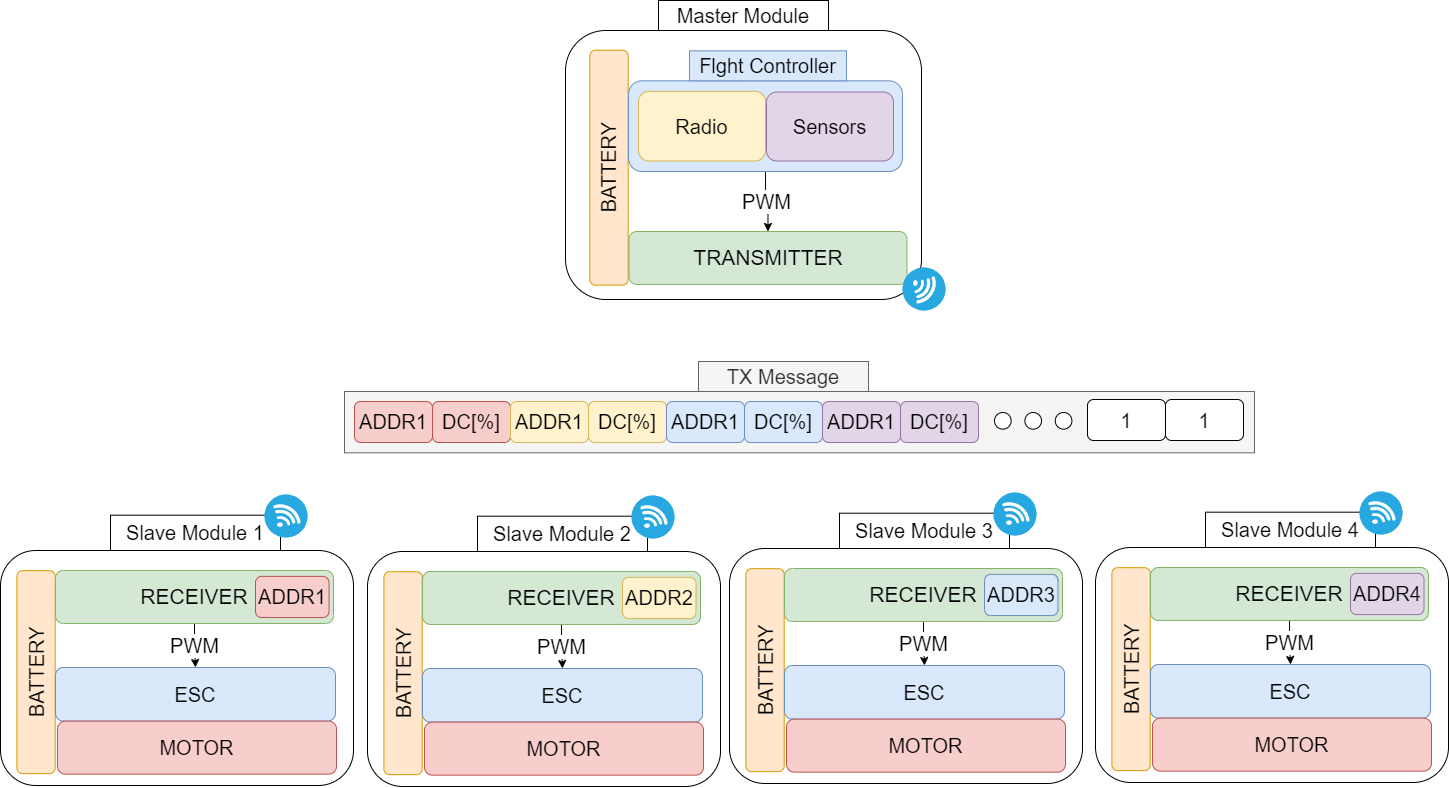

The diagram above was exported from draw.io. Its source (the exported page's mxGraphModel, read from the mxfile embedded in the PNG):
<mxGraphModel dx="2220" dy="1215" grid="0" gridSize="10" guides="1" tooltips="1" connect="1" arrows="1" fold="1" page="1" pageScale="1" pageWidth="1169" pageHeight="827" math="0" shadow="0">
  <root>
    <mxCell id="0" />
    <mxCell id="1" parent="0" />
    <mxCell id="eKuidUdOacCKyUzt9Vm6-3" value="" style="group" vertex="1" connectable="0" parent="1">
      <mxGeometry x="4" y="525" width="353" height="291" as="geometry" />
    </mxCell>
    <mxCell id="P0oKsgv2b1vY-4PQph8e-29" value="" style="rounded=1;whiteSpace=wrap;html=1;" parent="eKuidUdOacCKyUzt9Vm6-3" vertex="1">
      <mxGeometry y="56" width="353" height="235" as="geometry" />
    </mxCell>
    <mxCell id="P0oKsgv2b1vY-4PQph8e-30" value="&lt;font style=&quot;font-size: 20px;&quot;&gt;Slave Module 1&lt;/font&gt;" style="rounded=0;whiteSpace=wrap;html=1;" parent="eKuidUdOacCKyUzt9Vm6-3" vertex="1">
      <mxGeometry x="110" y="20.68583333333339" width="170" height="35.3125" as="geometry" />
    </mxCell>
    <mxCell id="P0oKsgv2b1vY-4PQph8e-31" value="&lt;font style=&quot;font-size: 20px;&quot;&gt;BATTERY&lt;br&gt;&lt;/font&gt;" style="rounded=1;whiteSpace=wrap;html=1;fillColor=#ffe6cc;strokeColor=#d79b00;rotation=-90;" parent="eKuidUdOacCKyUzt9Vm6-3" vertex="1">
      <mxGeometry x="-65.94" y="158.51" width="202.98" height="38.32" as="geometry" />
    </mxCell>
    <mxCell id="P0oKsgv2b1vY-4PQph8e-32" value="&lt;font style=&quot;font-size: 20px;&quot;&gt;ESC&lt;/font&gt;" style="rounded=1;whiteSpace=wrap;html=1;fillColor=#dae8fc;strokeColor=#6c8ebf;" parent="eKuidUdOacCKyUzt9Vm6-3" vertex="1">
      <mxGeometry x="55" y="173" width="280" height="53.62" as="geometry" />
    </mxCell>
    <mxCell id="P0oKsgv2b1vY-4PQph8e-34" value="&lt;font style=&quot;font-size: 20px;&quot;&gt;PWM&lt;/font&gt;" style="edgeStyle=orthogonalEdgeStyle;rounded=0;orthogonalLoop=1;jettySize=auto;html=1;exitX=0.5;exitY=1;exitDx=0;exitDy=0;entryX=0.5;entryY=0;entryDx=0;entryDy=0;" parent="eKuidUdOacCKyUzt9Vm6-3" source="P0oKsgv2b1vY-4PQph8e-35" target="P0oKsgv2b1vY-4PQph8e-32" edge="1">
      <mxGeometry relative="1" as="geometry" />
    </mxCell>
    <mxCell id="P0oKsgv2b1vY-4PQph8e-35" value="&lt;font style=&quot;font-size: 21px;&quot;&gt;RECEIVER&lt;br&gt;&lt;/font&gt;" style="rounded=1;whiteSpace=wrap;html=1;fillColor=#d5e8d4;strokeColor=#82b366;align=center;" parent="eKuidUdOacCKyUzt9Vm6-3" vertex="1">
      <mxGeometry x="55" y="75.98000000000002" width="278" height="52.97" as="geometry" />
    </mxCell>
    <mxCell id="P0oKsgv2b1vY-4PQph8e-37" value="&lt;font style=&quot;font-size: 20px;&quot;&gt;ADDR1&lt;/font&gt;" style="rounded=1;whiteSpace=wrap;html=1;fillColor=#f8cecc;strokeColor=#b85450;" parent="eKuidUdOacCKyUzt9Vm6-3" vertex="1">
      <mxGeometry x="255" y="81.86458333333337" width="73.5" height="41.197916666666664" as="geometry" />
    </mxCell>
    <mxCell id="P0oKsgv2b1vY-4PQph8e-33" value="&lt;font style=&quot;font-size: 20px;&quot;&gt;MOTOR&lt;/font&gt;" style="rounded=1;whiteSpace=wrap;html=1;fillColor=#f8cecc;strokeColor=#b85450;" parent="eKuidUdOacCKyUzt9Vm6-3" vertex="1">
      <mxGeometry x="57" y="226.62" width="279" height="53.02" as="geometry" />
    </mxCell>
    <mxCell id="eKuidUdOacCKyUzt9Vm6-2" value="" style="fillColor=#28A8E0;verticalLabelPosition=bottom;sketch=0;html=1;strokeColor=#ffffff;verticalAlign=top;align=center;points=[[0.145,0.145,0],[0.5,0,0],[0.855,0.145,0],[1,0.5,0],[0.855,0.855,0],[0.5,1,0],[0.145,0.855,0],[0,0.5,0]];pointerEvents=1;shape=mxgraph.cisco_safe.compositeIcon;bgIcon=ellipse;resIcon=mxgraph.cisco_safe.capability.wireless_connection;" vertex="1" parent="eKuidUdOacCKyUzt9Vm6-3">
      <mxGeometry x="264" width="43" height="43" as="geometry" />
    </mxCell>
    <mxCell id="eKuidUdOacCKyUzt9Vm6-14" value="" style="group" vertex="1" connectable="0" parent="1">
      <mxGeometry x="371" y="526" width="353" height="291" as="geometry" />
    </mxCell>
    <mxCell id="eKuidUdOacCKyUzt9Vm6-15" value="" style="rounded=1;whiteSpace=wrap;html=1;" vertex="1" parent="eKuidUdOacCKyUzt9Vm6-14">
      <mxGeometry y="56" width="353" height="235" as="geometry" />
    </mxCell>
    <mxCell id="eKuidUdOacCKyUzt9Vm6-16" value="&lt;font style=&quot;font-size: 20px;&quot;&gt;Slave Module 2&lt;br&gt;&lt;/font&gt;" style="rounded=0;whiteSpace=wrap;html=1;" vertex="1" parent="eKuidUdOacCKyUzt9Vm6-14">
      <mxGeometry x="110" y="20.68583333333339" width="170" height="35.3125" as="geometry" />
    </mxCell>
    <mxCell id="eKuidUdOacCKyUzt9Vm6-17" value="&lt;font style=&quot;font-size: 20px;&quot;&gt;BATTERY&lt;br&gt;&lt;/font&gt;" style="rounded=1;whiteSpace=wrap;html=1;fillColor=#ffe6cc;strokeColor=#d79b00;rotation=-90;" vertex="1" parent="eKuidUdOacCKyUzt9Vm6-14">
      <mxGeometry x="-65.94" y="158.51" width="202.98" height="38.32" as="geometry" />
    </mxCell>
    <mxCell id="eKuidUdOacCKyUzt9Vm6-18" value="&lt;font style=&quot;font-size: 20px;&quot;&gt;ESC&lt;/font&gt;" style="rounded=1;whiteSpace=wrap;html=1;fillColor=#dae8fc;strokeColor=#6c8ebf;" vertex="1" parent="eKuidUdOacCKyUzt9Vm6-14">
      <mxGeometry x="55" y="173" width="280" height="53.62" as="geometry" />
    </mxCell>
    <mxCell id="eKuidUdOacCKyUzt9Vm6-19" value="&lt;font style=&quot;font-size: 20px;&quot;&gt;PWM&lt;/font&gt;" style="edgeStyle=orthogonalEdgeStyle;rounded=0;orthogonalLoop=1;jettySize=auto;html=1;exitX=0.5;exitY=1;exitDx=0;exitDy=0;entryX=0.5;entryY=0;entryDx=0;entryDy=0;" edge="1" parent="eKuidUdOacCKyUzt9Vm6-14" source="eKuidUdOacCKyUzt9Vm6-20" target="eKuidUdOacCKyUzt9Vm6-18">
      <mxGeometry relative="1" as="geometry" />
    </mxCell>
    <mxCell id="eKuidUdOacCKyUzt9Vm6-20" value="&lt;font style=&quot;font-size: 21px;&quot;&gt;RECEIVER&lt;br&gt;&lt;/font&gt;" style="rounded=1;whiteSpace=wrap;html=1;fillColor=#d5e8d4;strokeColor=#82b366;align=center;" vertex="1" parent="eKuidUdOacCKyUzt9Vm6-14">
      <mxGeometry x="55" y="75.98000000000002" width="278" height="52.97" as="geometry" />
    </mxCell>
    <mxCell id="eKuidUdOacCKyUzt9Vm6-21" value="&lt;font style=&quot;font-size: 20px;&quot;&gt;ADDR2&lt;/font&gt;" style="rounded=1;whiteSpace=wrap;html=1;fillColor=#fff2cc;strokeColor=#d6b656;" vertex="1" parent="eKuidUdOacCKyUzt9Vm6-14">
      <mxGeometry x="255" y="81.86458333333337" width="73.5" height="41.197916666666664" as="geometry" />
    </mxCell>
    <mxCell id="eKuidUdOacCKyUzt9Vm6-22" value="&lt;font style=&quot;font-size: 20px;&quot;&gt;MOTOR&lt;/font&gt;" style="rounded=1;whiteSpace=wrap;html=1;fillColor=#f8cecc;strokeColor=#b85450;" vertex="1" parent="eKuidUdOacCKyUzt9Vm6-14">
      <mxGeometry x="57" y="226.62" width="279" height="53.02" as="geometry" />
    </mxCell>
    <mxCell id="eKuidUdOacCKyUzt9Vm6-23" value="" style="fillColor=#28A8E0;verticalLabelPosition=bottom;sketch=0;html=1;strokeColor=#ffffff;verticalAlign=top;align=center;points=[[0.145,0.145,0],[0.5,0,0],[0.855,0.145,0],[1,0.5,0],[0.855,0.855,0],[0.5,1,0],[0.145,0.855,0],[0,0.5,0]];pointerEvents=1;shape=mxgraph.cisco_safe.compositeIcon;bgIcon=ellipse;resIcon=mxgraph.cisco_safe.capability.wireless_connection;" vertex="1" parent="eKuidUdOacCKyUzt9Vm6-14">
      <mxGeometry x="264" width="43" height="43" as="geometry" />
    </mxCell>
    <mxCell id="eKuidUdOacCKyUzt9Vm6-24" value="" style="group" vertex="1" connectable="0" parent="1">
      <mxGeometry x="733" y="523" width="353" height="291" as="geometry" />
    </mxCell>
    <mxCell id="eKuidUdOacCKyUzt9Vm6-25" value="" style="rounded=1;whiteSpace=wrap;html=1;" vertex="1" parent="eKuidUdOacCKyUzt9Vm6-24">
      <mxGeometry y="56" width="353" height="235" as="geometry" />
    </mxCell>
    <mxCell id="eKuidUdOacCKyUzt9Vm6-26" value="&lt;font style=&quot;font-size: 20px;&quot;&gt;Slave Module 3&lt;/font&gt;" style="rounded=0;whiteSpace=wrap;html=1;" vertex="1" parent="eKuidUdOacCKyUzt9Vm6-24">
      <mxGeometry x="110" y="20.68583333333339" width="170" height="35.3125" as="geometry" />
    </mxCell>
    <mxCell id="eKuidUdOacCKyUzt9Vm6-27" value="&lt;font style=&quot;font-size: 20px;&quot;&gt;BATTERY&lt;br&gt;&lt;/font&gt;" style="rounded=1;whiteSpace=wrap;html=1;fillColor=#ffe6cc;strokeColor=#d79b00;rotation=-90;" vertex="1" parent="eKuidUdOacCKyUzt9Vm6-24">
      <mxGeometry x="-65.94" y="158.51" width="202.98" height="38.32" as="geometry" />
    </mxCell>
    <mxCell id="eKuidUdOacCKyUzt9Vm6-28" value="&lt;font style=&quot;font-size: 20px;&quot;&gt;ESC&lt;/font&gt;" style="rounded=1;whiteSpace=wrap;html=1;fillColor=#dae8fc;strokeColor=#6c8ebf;" vertex="1" parent="eKuidUdOacCKyUzt9Vm6-24">
      <mxGeometry x="55" y="173" width="280" height="53.62" as="geometry" />
    </mxCell>
    <mxCell id="eKuidUdOacCKyUzt9Vm6-29" value="&lt;font style=&quot;font-size: 20px;&quot;&gt;PWM&lt;/font&gt;" style="edgeStyle=orthogonalEdgeStyle;rounded=0;orthogonalLoop=1;jettySize=auto;html=1;exitX=0.5;exitY=1;exitDx=0;exitDy=0;entryX=0.5;entryY=0;entryDx=0;entryDy=0;" edge="1" parent="eKuidUdOacCKyUzt9Vm6-24" source="eKuidUdOacCKyUzt9Vm6-30" target="eKuidUdOacCKyUzt9Vm6-28">
      <mxGeometry relative="1" as="geometry" />
    </mxCell>
    <mxCell id="eKuidUdOacCKyUzt9Vm6-30" value="&lt;font style=&quot;font-size: 21px;&quot;&gt;RECEIVER&lt;br&gt;&lt;/font&gt;" style="rounded=1;whiteSpace=wrap;html=1;fillColor=#d5e8d4;strokeColor=#82b366;align=center;" vertex="1" parent="eKuidUdOacCKyUzt9Vm6-24">
      <mxGeometry x="55" y="75.98000000000002" width="278" height="52.97" as="geometry" />
    </mxCell>
    <mxCell id="eKuidUdOacCKyUzt9Vm6-31" value="&lt;font style=&quot;font-size: 20px;&quot;&gt;ADDR3&lt;/font&gt;" style="rounded=1;whiteSpace=wrap;html=1;fillColor=#dae8fc;strokeColor=#6c8ebf;" vertex="1" parent="eKuidUdOacCKyUzt9Vm6-24">
      <mxGeometry x="255" y="81.86458333333337" width="73.5" height="41.197916666666664" as="geometry" />
    </mxCell>
    <mxCell id="eKuidUdOacCKyUzt9Vm6-32" value="&lt;font style=&quot;font-size: 20px;&quot;&gt;MOTOR&lt;/font&gt;" style="rounded=1;whiteSpace=wrap;html=1;fillColor=#f8cecc;strokeColor=#b85450;" vertex="1" parent="eKuidUdOacCKyUzt9Vm6-24">
      <mxGeometry x="57" y="226.62" width="279" height="53.02" as="geometry" />
    </mxCell>
    <mxCell id="eKuidUdOacCKyUzt9Vm6-33" value="" style="fillColor=#28A8E0;verticalLabelPosition=bottom;sketch=0;html=1;strokeColor=#ffffff;verticalAlign=top;align=center;points=[[0.145,0.145,0],[0.5,0,0],[0.855,0.145,0],[1,0.5,0],[0.855,0.855,0],[0.5,1,0],[0.145,0.855,0],[0,0.5,0]];pointerEvents=1;shape=mxgraph.cisco_safe.compositeIcon;bgIcon=ellipse;resIcon=mxgraph.cisco_safe.capability.wireless_connection;" vertex="1" parent="eKuidUdOacCKyUzt9Vm6-24">
      <mxGeometry x="264" width="43" height="43" as="geometry" />
    </mxCell>
    <mxCell id="eKuidUdOacCKyUzt9Vm6-34" value="" style="group;" vertex="1" connectable="0" parent="1">
      <mxGeometry x="1099" y="522" width="353" height="291" as="geometry" />
    </mxCell>
    <mxCell id="eKuidUdOacCKyUzt9Vm6-35" value="" style="rounded=1;whiteSpace=wrap;html=1;" vertex="1" parent="eKuidUdOacCKyUzt9Vm6-34">
      <mxGeometry y="56" width="353" height="235" as="geometry" />
    </mxCell>
    <mxCell id="eKuidUdOacCKyUzt9Vm6-36" value="&lt;font style=&quot;font-size: 20px;&quot;&gt;Slave Module 4&lt;/font&gt;" style="rounded=0;whiteSpace=wrap;html=1;" vertex="1" parent="eKuidUdOacCKyUzt9Vm6-34">
      <mxGeometry x="110" y="20.68583333333339" width="170" height="35.3125" as="geometry" />
    </mxCell>
    <mxCell id="eKuidUdOacCKyUzt9Vm6-37" value="&lt;font style=&quot;font-size: 20px;&quot;&gt;BATTERY&lt;br&gt;&lt;/font&gt;" style="rounded=1;whiteSpace=wrap;html=1;fillColor=#ffe6cc;strokeColor=#d79b00;rotation=-90;" vertex="1" parent="eKuidUdOacCKyUzt9Vm6-34">
      <mxGeometry x="-65.94" y="158.51" width="202.98" height="38.32" as="geometry" />
    </mxCell>
    <mxCell id="eKuidUdOacCKyUzt9Vm6-38" value="&lt;font style=&quot;font-size: 20px;&quot;&gt;ESC&lt;/font&gt;" style="rounded=1;whiteSpace=wrap;html=1;fillColor=#dae8fc;strokeColor=#6c8ebf;" vertex="1" parent="eKuidUdOacCKyUzt9Vm6-34">
      <mxGeometry x="55" y="173" width="280" height="53.62" as="geometry" />
    </mxCell>
    <mxCell id="eKuidUdOacCKyUzt9Vm6-39" value="&lt;font style=&quot;font-size: 20px;&quot;&gt;PWM&lt;/font&gt;" style="edgeStyle=orthogonalEdgeStyle;rounded=0;orthogonalLoop=1;jettySize=auto;html=1;exitX=0.5;exitY=1;exitDx=0;exitDy=0;entryX=0.5;entryY=0;entryDx=0;entryDy=0;" edge="1" parent="eKuidUdOacCKyUzt9Vm6-34" source="eKuidUdOacCKyUzt9Vm6-40" target="eKuidUdOacCKyUzt9Vm6-38">
      <mxGeometry relative="1" as="geometry" />
    </mxCell>
    <mxCell id="eKuidUdOacCKyUzt9Vm6-40" value="&lt;font style=&quot;font-size: 21px;&quot;&gt;RECEIVER&lt;br&gt;&lt;/font&gt;" style="rounded=1;whiteSpace=wrap;html=1;fillColor=#d5e8d4;strokeColor=#82b366;align=center;" vertex="1" parent="eKuidUdOacCKyUzt9Vm6-34">
      <mxGeometry x="55" y="75.98000000000002" width="278" height="52.97" as="geometry" />
    </mxCell>
    <mxCell id="eKuidUdOacCKyUzt9Vm6-41" value="&lt;font style=&quot;font-size: 20px;&quot;&gt;ADDR4&lt;/font&gt;" style="rounded=1;whiteSpace=wrap;html=1;fillColor=#e1d5e7;strokeColor=#9673a6;" vertex="1" parent="eKuidUdOacCKyUzt9Vm6-34">
      <mxGeometry x="255" y="81.86458333333337" width="73.5" height="41.197916666666664" as="geometry" />
    </mxCell>
    <mxCell id="eKuidUdOacCKyUzt9Vm6-42" value="&lt;font style=&quot;font-size: 20px;&quot;&gt;MOTOR&lt;/font&gt;" style="rounded=1;whiteSpace=wrap;html=1;fillColor=#f8cecc;strokeColor=#b85450;" vertex="1" parent="eKuidUdOacCKyUzt9Vm6-34">
      <mxGeometry x="57" y="226.62" width="279" height="53.02" as="geometry" />
    </mxCell>
    <mxCell id="eKuidUdOacCKyUzt9Vm6-43" value="" style="fillColor=#28A8E0;verticalLabelPosition=bottom;sketch=0;html=1;strokeColor=#ffffff;verticalAlign=top;align=center;points=[[0.145,0.145,0],[0.5,0,0],[0.855,0.145,0],[1,0.5,0],[0.855,0.855,0],[0.5,1,0],[0.145,0.855,0],[0,0.5,0]];pointerEvents=1;shape=mxgraph.cisco_safe.compositeIcon;bgIcon=ellipse;resIcon=mxgraph.cisco_safe.capability.wireless_connection;" vertex="1" parent="eKuidUdOacCKyUzt9Vm6-34">
      <mxGeometry x="264" width="43" height="43" as="geometry" />
    </mxCell>
    <mxCell id="eKuidUdOacCKyUzt9Vm6-47" value="" style="group" vertex="1" connectable="0" parent="1">
      <mxGeometry x="569" y="31" width="356" height="299" as="geometry" />
    </mxCell>
    <mxCell id="P0oKsgv2b1vY-4PQph8e-1" value="" style="rounded=1;whiteSpace=wrap;html=1;" parent="eKuidUdOacCKyUzt9Vm6-47" vertex="1">
      <mxGeometry y="30" width="356" height="269" as="geometry" />
    </mxCell>
    <mxCell id="P0oKsgv2b1vY-4PQph8e-2" value="&lt;font style=&quot;font-size: 20px;&quot;&gt;Master Module&lt;/font&gt;" style="rounded=0;whiteSpace=wrap;html=1;" parent="eKuidUdOacCKyUzt9Vm6-47" vertex="1">
      <mxGeometry x="93" width="170" height="30" as="geometry" />
    </mxCell>
    <mxCell id="eKuidUdOacCKyUzt9Vm6-44" value="&lt;font style=&quot;font-size: 20px;&quot;&gt;BATTERY&lt;br&gt;&lt;/font&gt;" style="rounded=1;whiteSpace=wrap;html=1;fillColor=#ffe6cc;strokeColor=#d79b00;rotation=-90;" vertex="1" parent="eKuidUdOacCKyUzt9Vm6-47">
      <mxGeometry x="-74" y="148" width="234.98" height="38.32" as="geometry" />
    </mxCell>
    <mxCell id="eKuidUdOacCKyUzt9Vm6-45" value="&lt;font style=&quot;font-size: 21px;&quot;&gt;TRANSMITTER&lt;br&gt;&lt;/font&gt;" style="rounded=1;whiteSpace=wrap;html=1;fillColor=#d5e8d4;strokeColor=#82b366;align=center;" vertex="1" parent="eKuidUdOacCKyUzt9Vm6-47">
      <mxGeometry x="63.5" y="231" width="278" height="52.97" as="geometry" />
    </mxCell>
    <mxCell id="eKuidUdOacCKyUzt9Vm6-46" value="&lt;font style=&quot;font-size: 20px;&quot;&gt;PWM&lt;/font&gt;" style="edgeStyle=orthogonalEdgeStyle;rounded=0;orthogonalLoop=1;jettySize=auto;html=1;exitX=0.5;exitY=1;exitDx=0;exitDy=0;entryX=0.5;entryY=0;entryDx=0;entryDy=0;" edge="1" parent="eKuidUdOacCKyUzt9Vm6-47" source="P0oKsgv2b1vY-4PQph8e-7" target="eKuidUdOacCKyUzt9Vm6-45">
      <mxGeometry relative="1" as="geometry" />
    </mxCell>
    <mxCell id="P0oKsgv2b1vY-4PQph8e-7" value="" style="rounded=1;whiteSpace=wrap;html=1;fillColor=#dae8fc;strokeColor=#6c8ebf;" parent="eKuidUdOacCKyUzt9Vm6-47" vertex="1">
      <mxGeometry x="63" y="80.32" width="274" height="90.68" as="geometry" />
    </mxCell>
    <mxCell id="P0oKsgv2b1vY-4PQph8e-8" value="&lt;font style=&quot;font-size: 20px;&quot;&gt;Sensors&lt;/font&gt;" style="rounded=1;whiteSpace=wrap;html=1;fillColor=#e1d5e7;strokeColor=#9673a6;" parent="eKuidUdOacCKyUzt9Vm6-47" vertex="1">
      <mxGeometry x="201" y="91.5" width="127" height="69" as="geometry" />
    </mxCell>
    <mxCell id="P0oKsgv2b1vY-4PQph8e-9" value="&lt;font style=&quot;font-size: 20px;&quot;&gt;Radio&lt;/font&gt;" style="rounded=1;whiteSpace=wrap;html=1;fillColor=#fff2cc;strokeColor=#d6b656;" parent="eKuidUdOacCKyUzt9Vm6-47" vertex="1">
      <mxGeometry x="73" y="90.82" width="127" height="69.68" as="geometry" />
    </mxCell>
    <mxCell id="P0oKsgv2b1vY-4PQph8e-10" value="&lt;font style=&quot;font-size: 20px;&quot;&gt;Flght Controller&lt;/font&gt;" style="rounded=0;whiteSpace=wrap;html=1;fillColor=#dae8fc;strokeColor=#6c8ebf;" parent="eKuidUdOacCKyUzt9Vm6-47" vertex="1">
      <mxGeometry x="124" y="50.31999999999999" width="157" height="30" as="geometry" />
    </mxCell>
    <mxCell id="P0oKsgv2b1vY-4PQph8e-3" value="" style="fillColor=#28A8E0;verticalLabelPosition=bottom;sketch=0;html=1;strokeColor=#ffffff;verticalAlign=top;align=center;points=[[0.145,0.145,0],[0.5,0,0],[0.855,0.145,0],[1,0.5,0],[0.855,0.855,0],[0.5,1,0],[0.145,0.855,0],[0,0.5,0]];pointerEvents=1;shape=mxgraph.cisco_safe.compositeIcon;bgIcon=ellipse;resIcon=mxgraph.cisco_safe.capability.wireless_connection;rotation=90;" parent="1" vertex="1">
      <mxGeometry x="906" y="298" width="43" height="43" as="geometry" />
    </mxCell>
    <mxCell id="eKuidUdOacCKyUzt9Vm6-64" value="" style="group" vertex="1" connectable="0" parent="1">
      <mxGeometry x="348" y="392" width="910" height="91.32000000000005" as="geometry" />
    </mxCell>
    <mxCell id="P0oKsgv2b1vY-4PQph8e-13" value="" style="rounded=0;whiteSpace=wrap;html=1;fillColor=#f5f5f5;fontColor=#333333;strokeColor=#666666;" parent="eKuidUdOacCKyUzt9Vm6-64" vertex="1">
      <mxGeometry y="30" width="910" height="61.32" as="geometry" />
    </mxCell>
    <mxCell id="P0oKsgv2b1vY-4PQph8e-27" value="&lt;font style=&quot;font-size: 20px;&quot;&gt;TX Message&lt;/font&gt;" style="rounded=0;whiteSpace=wrap;html=1;fillColor=#f5f5f5;fontColor=#333333;strokeColor=#666666;" parent="eKuidUdOacCKyUzt9Vm6-64" vertex="1">
      <mxGeometry x="354" width="170" height="30" as="geometry" />
    </mxCell>
    <mxCell id="P0oKsgv2b1vY-4PQph8e-14" value="&lt;font style=&quot;font-size: 20px;&quot;&gt;ADDR1&lt;/font&gt;" style="rounded=1;whiteSpace=wrap;html=1;fillColor=#f8cecc;strokeColor=#b85450;" parent="eKuidUdOacCKyUzt9Vm6-64" vertex="1">
      <mxGeometry x="10" y="40" width="78" height="41" as="geometry" />
    </mxCell>
    <mxCell id="eKuidUdOacCKyUzt9Vm6-49" value="&lt;font style=&quot;font-size: 20px;&quot;&gt;DC[%]&lt;/font&gt;" style="rounded=1;whiteSpace=wrap;html=1;fillColor=#f8cecc;strokeColor=#b85450;" vertex="1" parent="eKuidUdOacCKyUzt9Vm6-64">
      <mxGeometry x="88" y="40" width="78" height="41" as="geometry" />
    </mxCell>
    <mxCell id="eKuidUdOacCKyUzt9Vm6-50" value="&lt;font style=&quot;font-size: 20px;&quot;&gt;ADDR1&lt;/font&gt;" style="rounded=1;whiteSpace=wrap;html=1;fillColor=#fff2cc;strokeColor=#d6b656;" vertex="1" parent="eKuidUdOacCKyUzt9Vm6-64">
      <mxGeometry x="166" y="40" width="78" height="41" as="geometry" />
    </mxCell>
    <mxCell id="eKuidUdOacCKyUzt9Vm6-51" value="&lt;font style=&quot;font-size: 20px;&quot;&gt;DC[%]&lt;/font&gt;" style="rounded=1;whiteSpace=wrap;html=1;fillColor=#fff2cc;strokeColor=#d6b656;" vertex="1" parent="eKuidUdOacCKyUzt9Vm6-64">
      <mxGeometry x="244" y="40" width="78" height="41" as="geometry" />
    </mxCell>
    <mxCell id="eKuidUdOacCKyUzt9Vm6-52" value="&lt;font style=&quot;font-size: 20px;&quot;&gt;ADDR1&lt;/font&gt;" style="rounded=1;whiteSpace=wrap;html=1;fillColor=#dae8fc;strokeColor=#6c8ebf;" vertex="1" parent="eKuidUdOacCKyUzt9Vm6-64">
      <mxGeometry x="322" y="40" width="78" height="41" as="geometry" />
    </mxCell>
    <mxCell id="eKuidUdOacCKyUzt9Vm6-53" value="&lt;font style=&quot;font-size: 20px;&quot;&gt;DC[%]&lt;/font&gt;" style="rounded=1;whiteSpace=wrap;html=1;fillColor=#dae8fc;strokeColor=#6c8ebf;" vertex="1" parent="eKuidUdOacCKyUzt9Vm6-64">
      <mxGeometry x="400" y="40" width="78" height="41" as="geometry" />
    </mxCell>
    <mxCell id="eKuidUdOacCKyUzt9Vm6-54" value="&lt;font style=&quot;font-size: 20px;&quot;&gt;ADDR1&lt;/font&gt;" style="rounded=1;whiteSpace=wrap;html=1;fillColor=#e1d5e7;strokeColor=#9673a6;" vertex="1" parent="eKuidUdOacCKyUzt9Vm6-64">
      <mxGeometry x="478" y="40" width="78" height="41" as="geometry" />
    </mxCell>
    <mxCell id="eKuidUdOacCKyUzt9Vm6-55" value="&lt;font style=&quot;font-size: 20px;&quot;&gt;DC[%]&lt;/font&gt;" style="rounded=1;whiteSpace=wrap;html=1;fillColor=#e1d5e7;strokeColor=#9673a6;" vertex="1" parent="eKuidUdOacCKyUzt9Vm6-64">
      <mxGeometry x="556" y="40" width="78" height="41" as="geometry" />
    </mxCell>
    <mxCell id="eKuidUdOacCKyUzt9Vm6-56" value="&lt;font style=&quot;font-size: 20px;&quot;&gt;1&lt;/font&gt;" style="rounded=1;whiteSpace=wrap;html=1;" vertex="1" parent="eKuidUdOacCKyUzt9Vm6-64">
      <mxGeometry x="743" y="38" width="78" height="41" as="geometry" />
    </mxCell>
    <mxCell id="eKuidUdOacCKyUzt9Vm6-57" value="&lt;font style=&quot;font-size: 20px;&quot;&gt;1&lt;/font&gt;" style="rounded=1;whiteSpace=wrap;html=1;" vertex="1" parent="eKuidUdOacCKyUzt9Vm6-64">
      <mxGeometry x="821" y="38" width="78" height="41" as="geometry" />
    </mxCell>
    <mxCell id="eKuidUdOacCKyUzt9Vm6-63" value="" style="group" vertex="1" connectable="0" parent="eKuidUdOacCKyUzt9Vm6-64">
      <mxGeometry x="650" y="51" width="77.40987767639501" height="16.636793143613488" as="geometry" />
    </mxCell>
    <mxCell id="eKuidUdOacCKyUzt9Vm6-58" value="" style="ellipse;whiteSpace=wrap;html=1;aspect=fixed;" vertex="1" parent="eKuidUdOacCKyUzt9Vm6-63">
      <mxGeometry width="16.636793143613502" height="16.636793143613502" as="geometry" />
    </mxCell>
    <mxCell id="eKuidUdOacCKyUzt9Vm6-59" value="" style="ellipse;whiteSpace=wrap;html=1;aspect=fixed;" vertex="1" parent="eKuidUdOacCKyUzt9Vm6-63">
      <mxGeometry x="30.386542266390848" width="16.636793143613502" height="16.636793143613502" as="geometry" />
    </mxCell>
    <mxCell id="eKuidUdOacCKyUzt9Vm6-60" value="" style="ellipse;whiteSpace=wrap;html=1;aspect=fixed;" vertex="1" parent="eKuidUdOacCKyUzt9Vm6-63">
      <mxGeometry x="60.77308453278147" width="16.636793143613502" height="16.636793143613502" as="geometry" />
    </mxCell>
  </root>
</mxGraphModel>